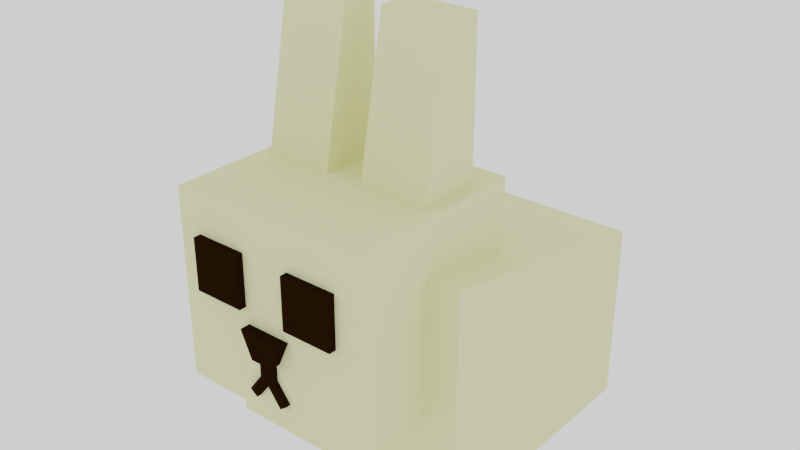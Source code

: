 # Source: Rabbit.blend  (saved by Blender 2.79.0; exported with 4.5.12 LTS)
import bpy
from mathutils import Matrix  # noqa: F401  (used for matrix-valued properties, if any)

bpy.ops.wm.read_factory_settings(use_empty=True)
scene = bpy.context.scene
scene.name = 'Scene'

# ---- collections
col_collection_1 = bpy.data.collections.new('Collection 1'); scene.collection.children.link(col_collection_1)

# ---- materials (node trees are filled in below, after node groups)
mat_fur = bpy.data.materials.new('Fur')
mat_fur.alpha_threshold = 0.0
mat_fur.roughness = 0.5
mat_nose = bpy.data.materials.new('Nose')
mat_nose.alpha_threshold = 0.0
mat_nose.roughness = 0.5

# ---- material node trees
mat_fur.use_nodes = True; mat_fur.node_tree.nodes.clear()
_N = mat_fur.node_tree.nodes; _L = mat_fur.node_tree.links
n0 = _N.new('ShaderNodeOutputMaterial'); n0.name = 'Material Output'; n0.location = (300, 300)
n1 = _N.new('ShaderNodeBsdfDiffuse'); n1.name = 'Diffuse BSDF'; n1.location = (10, 300)
n1.inputs[0].default_value = (0.8, 0.7932, 0.4408, 1.0)
_L.new(n1.outputs[0], n0.inputs[0])
n0.is_active_output = True
mat_nose.use_nodes = True; mat_nose.node_tree.nodes.clear()
_N = mat_nose.node_tree.nodes; _L = mat_nose.node_tree.links
n0 = _N.new('ShaderNodeOutputMaterial'); n0.name = 'Material Output'; n0.location = (300, 300)
n1 = _N.new('ShaderNodeBsdfDiffuse'); n1.name = 'Diffuse BSDF'; n1.location = (10, 300)
n1.inputs[0].default_value = (0.01467, 0.005757, 0.000967, 1.0)
_L.new(n1.outputs[0], n0.inputs[0])
n0.is_active_output = True

# ---- world
world_world = bpy.data.worlds.new('World'); scene.world = world_world
world_world.use_nodes = True; world_world.node_tree.nodes.clear()
_N = world_world.node_tree.nodes; _L = world_world.node_tree.links
n0 = _N.new('ShaderNodeOutputWorld'); n0.name = 'World Output'; n0.location = (300, 300)
n1 = _N.new('ShaderNodeBackground'); n1.name = 'Background'; n1.location = (10, 300)
n1.inputs[0].default_value = (1.0, 1.0, 1.0, 1.0)
_L.new(n1.outputs[0], n0.inputs[0])
n0.is_active_output = True
world_world.color = (0.05088, 0.05088, 0.05088)
world_world.use_sun_shadow = False
world_world.sun_shadow_jitter_overblur = 0.0
world_world.cycles.sampling_method = 'MANUAL'

# ---- meshes
me_cube_001 = bpy.data.meshes.new('Cube.001')
me_cube_001.from_pydata([(-0.05839, -1.671, 1.076), (0.0, -1.671, 1.031), (0.05839, -1.671, 1.076), (0.1642, -1.671, 0.9363), (0.1058, -1.671, 0.892), (-0.1058, -1.671, 0.892), (-0.1642, -1.671, 0.9363), (0.19, -1.691, 1.523), (0.19, -1.691, 1.909), (0.5756, -1.691, 1.523), (0.5756, -1.691, 1.909), (0.1446, -0.7012, 3.319), (0.1446, -0.4331, 3.319), (0.6577, -0.7012, 3.319), (0.6577, -0.4331, 3.319), (-0.19, -1.691, 1.523), (-0.19, -1.691, 1.909), (-0.5756, -1.691, 1.523), (-0.5756, -1.691, 1.909), (-0.1446, -0.7012, 3.319), (-0.1446, -0.4331, 3.319), (-0.6577, -0.7012, 3.319), (-0.6577, -0.4331, 3.319), (-0.0857, -1.712, 1.209), (-0.173, -1.712, 1.404), (0.0857, -1.712, 1.209), (0.173, -1.712, 1.404), (-0.7526, -0.2046, 2.196), (-0.7526, -1.636, 0.7807), (-0.7526, -1.636, 2.196), (-1.0, 1.0, 0.0), (-1.0, 1.0, 1.4), (-1.0, -1.0, 0.0), (-1.0, -1.0, 1.8), (-0.7526, -1.0, 0.7807), (-0.7526, -0.2046, 1.641), (-0.7526, -1.0, 1.8), (0.7526, -0.2046, 2.196), (0.7526, -1.636, 0.7807), (0.7526, -1.636, 2.196), (1.0, 1.0, 0.0), (1.0, 1.0, 1.4), (1.0, -1.0, 0.0), (1.0, -1.0, 1.8), (0.7526, -1.0, 0.7807), (0.7526, -0.2046, 1.641), (0.7526, -1.0, 1.8), (0.0, -0.2046, 2.196), (0.173, -1.636, 1.404), (0.0857, -1.636, 1.209), (-0.0857, -1.636, 1.209), (-0.173, -1.636, 1.404), (0.19, -1.636, 1.523), (0.5756, -1.636, 1.523), (-0.5756, -1.636, 1.523), (-0.19, -1.636, 1.523), (0.19, -1.636, 1.909), (0.5756, -1.636, 1.909), (-0.19, -1.636, 1.909), (-0.5756, -1.636, 1.909), (-0.1446, -0.4331, 2.196), (-0.6577, -0.4331, 2.196), (0.1446, -0.4331, 2.196), (0.6577, -0.4331, 2.196), (0.6577, -0.9167, 2.196), (0.1446, -0.9167, 2.196), (-0.1446, -0.9167, 2.196), (-0.6577, -0.9167, 2.196), (0.1642, -1.636, 0.9363), (0.1058, -1.636, 0.892), (2.978e-09, -1.636, 1.031), (-0.1058, -1.636, 0.892), (-0.1642, -1.636, 0.9363), (-0.05839, -1.636, 1.076), (0.05839, -1.671, 1.209), (-0.05839, -1.671, 1.209), (-0.05839, -1.636, 1.209), (0.05839, -1.636, 1.076), (0.05839, -1.636, 1.209)], [], [(2, 3, 68, 77), (1, 5, 71, 70), (74, 75, 0, 6, 5, 1, 4, 3, 2), (7, 8, 56, 52), (9, 10, 8, 7), (14, 12, 11, 13), (15, 55, 58, 16), (17, 15, 16, 18), (22, 21, 19, 20), (23, 24, 51, 50), (25, 26, 24, 23), (28, 29, 27, 35, 36, 34), (29, 39, 37, 63, 64, 65, 47, 60, 66, 67, 27), (32, 33, 31, 30), (32, 42, 43, 46, 44, 34, 36, 33), (47, 37, 45, 35, 27), (41, 31, 33, 36, 35, 45, 46, 43), (40, 30, 31, 41), (38, 39, 57, 53, 52, 48, 49, 78, 77, 68, 69, 70, 71, 72, 73, 76, 50, 51, 55, 54, 59, 29, 28), (44, 38, 28, 34), (38, 44, 46, 45, 37, 39), (42, 40, 41, 43), (49, 48, 26, 25), (50, 76, 75, 74, 78, 49, 25, 23), (48, 51, 24, 26), (62, 65, 11, 12), (63, 62, 12, 14), (53, 57, 10, 9), (57, 56, 8, 10), (61, 67, 21, 22), (64, 63, 14, 13), (58, 59, 18, 16), (65, 64, 13, 11), (59, 54, 17, 18), (60, 61, 22, 20), (27, 67, 61, 60, 47), (47, 65, 62, 63, 37), (66, 60, 20, 19), (67, 66, 19, 21), (48, 52, 56, 57, 39, 29, 59, 58, 55, 51), (54, 55, 15, 17), (52, 53, 9, 7), (30, 40, 42, 32), (69, 68, 3, 4), (70, 69, 4, 1), (72, 71, 5, 6), (77, 78, 74, 2), (73, 72, 6, 0), (75, 76, 73, 0)])
me_cube_001.polygons.foreach_set('material_index', [1, 1, 1, 1, 1, 0, 1, 1, 0, 1, 1, 0, 0, 0, 0, 0, 0, 0, 0, 0, 0, 0, 1, 1, 1, 0, 0, 1, 1, 0, 0, 1, 0, 1, 0, 0, 0, 0, 0, 0, 1, 1, 0, 1, 1, 1, 1, 1, 1])
me_cube_001.materials.append(mat_fur)
me_cube_001.materials.append(mat_nose)
me_cube_001.use_remesh_preserve_volume = False
me_cube_001.use_remesh_preserve_attributes = False
me_cube_001.use_mirror_vertex_groups = False
me_cube_001.update()

# ---- objects
ob_cube = bpy.data.objects.new('Cube', me_cube_001)

# ---- transforms, parenting, visibility, modifiers, constraints
ob_cube.location = (0.0, 0.0, 0.0)
ob_cube.lineart.crease_threshold = 0.0

# ---- collection membership
col_collection_1.objects.link(ob_cube)

# ---- scene / render settings (as saved in the file)
scene.frame_start = 1; scene.frame_end = 250; scene.frame_set(1)
scene.render.engine = 'CYCLES'
scene.render.image_settings.compression = 0
scene.render.dither_intensity = 0.0
scene.cycles.use_denoising = False
scene.cycles.samples = 128
scene.cycles.sampling_pattern = 'TABULATED_SOBOL'
scene.cycles.use_adaptive_sampling = False
scene.cycles.use_light_tree = False
scene.cycles.blur_glossy = 0.0
scene.cycles.sample_clamp_indirect = 0.0
scene.view_settings.view_transform = 'Filmic'
bpy.context.view_layer.update()

# ---- added for rendering (the .blend has no active camera): camera
cam_auto = bpy.data.cameras.new('AutoCamera')
cam_auto.lens = 50.0
cam_auto.sensor_width = 36.0
cam_auto.clip_end = 1000.0
ob_auto_camera = bpy.data.objects.new('AutoCamera', cam_auto)
scene.collection.objects.link(ob_auto_camera)
ob_auto_camera.location = (4.37583, -5.60685, 5.16008)
ob_auto_camera.rotation_euler = (1.09748, -7.21219e-08, 0.694738)
scene.camera = ob_auto_camera
bpy.context.view_layer.update()
